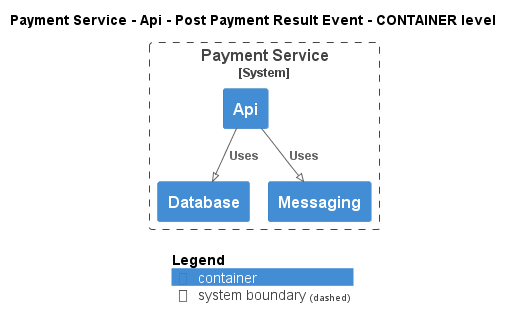

The diagram above was rendered by PlantUML. Its source (embedded in the PNG):
@startuml
!pragma layout smetana
!include ..\..\..\..\..\..\.c4s\C4_Container.puml

AddElementTag("state:new", $bgColor=green, $fontColor=#ffffff, $borderColor=green, $shadowing="False")
AddElementTag("state:changed", $bgColor=orange, $fontColor=#ffffff, $borderColor=orange, $shadowing="False")
AddElementTag("state:removed", $bgColor=red, $fontColor=#ffffff, $borderColor=red, $shadowing="False")

AddRelTag("state:new", $textColor=green, $lineColor=green)
AddRelTag("state:changed", $textColor=orange, $lineColor=orange)
AddRelTag("state:removed", $textColor=red, $lineColor=red)

SHOW_PERSON_PORTRAIT()
LAYOUT_TOP_DOWN()

skinparam linetype polyline

title Payment Service - Api - Post Payment Result Event - CONTAINER level


System_Boundary(ECommercePlatform.SoftwareSystems.PaymentService, "Payment Service") {
    Container(ECommercePlatform.SoftwareSystems.PaymentService.Containers.Api, "Api", "", "")
    Container(ECommercePlatform.SoftwareSystems.PaymentService.Containers.Database, "Database", "", "")
    Container(ECommercePlatform.SoftwareSystems.PaymentService.Containers.Messaging, "Messaging", "", "")
}

Rel(ECommercePlatform.SoftwareSystems.PaymentService.Containers.Api, ECommercePlatform.SoftwareSystems.PaymentService.Containers.Database, "Uses")
Rel(ECommercePlatform.SoftwareSystems.PaymentService.Containers.Api, ECommercePlatform.SoftwareSystems.PaymentService.Containers.Messaging, "Uses")


SHOW_LEGEND()
@enduml